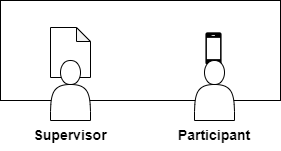

The diagram above was exported from draw.io. Its source (the exported page's mxGraphModel, read from the mxfile embedded in the PNG):
<mxGraphModel dx="936" dy="520" grid="1" gridSize="10" guides="1" tooltips="1" connect="1" arrows="1" fold="1" page="1" pageScale="1" pageWidth="827" pageHeight="1169" math="0" shadow="0">
  <root>
    <mxCell id="0" />
    <mxCell id="1" parent="0" />
    <mxCell id="PZYr5LdUCMpBIWsB9w43-1" value="" style="rounded=0;whiteSpace=wrap;html=1;" vertex="1" parent="1">
      <mxGeometry x="200" y="120" width="280" height="100" as="geometry" />
    </mxCell>
    <mxCell id="PZYr5LdUCMpBIWsB9w43-2" value="" style="shape=image;html=1;verticalAlign=top;verticalLabelPosition=bottom;labelBackgroundColor=#ffffff;imageAspect=0;aspect=fixed;image=https://cdn4.iconfinder.com/data/icons/ionicons/512/icon-iphone-128.png" vertex="1" parent="1">
      <mxGeometry x="392" y="147" width="43" height="43" as="geometry" />
    </mxCell>
    <mxCell id="PZYr5LdUCMpBIWsB9w43-3" value="" style="shape=note;whiteSpace=wrap;html=1;backgroundOutline=1;darkOpacity=0.05;size=14;" vertex="1" parent="1">
      <mxGeometry x="250" y="147" width="40" height="50" as="geometry" />
    </mxCell>
    <mxCell id="PZYr5LdUCMpBIWsB9w43-4" value="&lt;b&gt;&lt;font style=&quot;font-size: 14px;&quot;&gt;Supervisor&lt;/font&gt;&lt;/b&gt;" style="text;html=1;strokeColor=none;fillColor=none;align=center;verticalAlign=middle;whiteSpace=wrap;rounded=0;" vertex="1" parent="1">
      <mxGeometry x="240" y="240" width="60" height="30" as="geometry" />
    </mxCell>
    <mxCell id="PZYr5LdUCMpBIWsB9w43-5" value="&lt;b&gt;&lt;font style=&quot;font-size: 14px;&quot;&gt;Participant&lt;/font&gt;&lt;/b&gt;" style="text;html=1;strokeColor=none;fillColor=none;align=center;verticalAlign=middle;whiteSpace=wrap;rounded=0;" vertex="1" parent="1">
      <mxGeometry x="384" y="240" width="60" height="30" as="geometry" />
    </mxCell>
    <mxCell id="PZYr5LdUCMpBIWsB9w43-6" value="" style="shape=actor;whiteSpace=wrap;html=1;" vertex="1" parent="1">
      <mxGeometry x="250" y="180" width="40" height="60" as="geometry" />
    </mxCell>
    <mxCell id="PZYr5LdUCMpBIWsB9w43-7" value="" style="shape=actor;whiteSpace=wrap;html=1;" vertex="1" parent="1">
      <mxGeometry x="394" y="180" width="40" height="60" as="geometry" />
    </mxCell>
  </root>
</mxGraphModel>